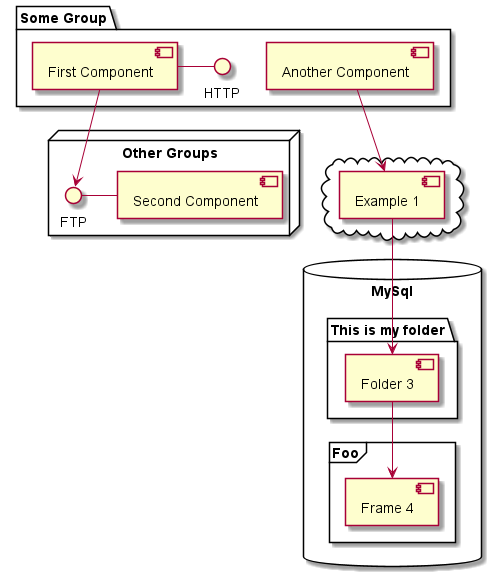

The diagram above was rendered by PlantUML. Its source (embedded in the PNG):
@startuml

package "Some Group" {
  HTTP - [First Component]
  [Another Component]
}

node "Other Groups" {
  FTP - [Second Component]
  [First Component] --> FTP
}

cloud {
  [Example 1]
}


database "MySql" {
  folder "This is my folder" {
    [Folder 3]
  }
  frame "Foo" {
    [Frame 4]
  }
}


[Another Component] --> [Example 1]
[Example 1] --> [Folder 3]
[Folder 3] --> [Frame 4]

@enduml